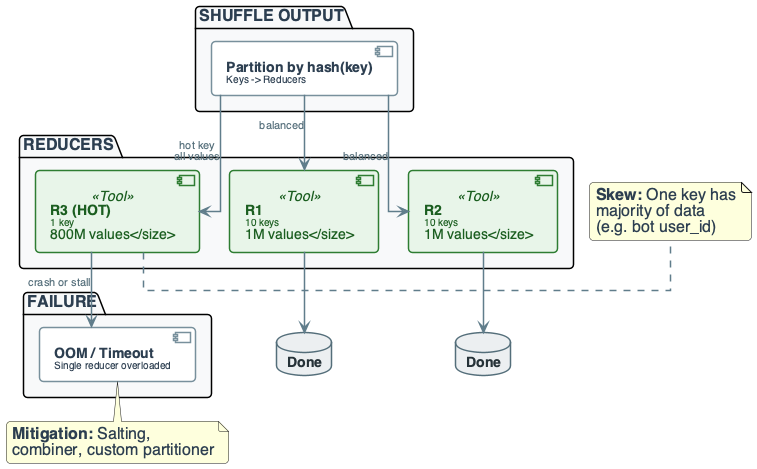

The diagram above was rendered by PlantUML. Its source (embedded in the PNG):
@startuml
'=================================================
' CANONICAL DIAGRAM TEMPLATE - DATA ENGINEERING
'=================================================

top to bottom direction
skinparam linetype ortho
skinparam shadowing false
skinparam roundcorner 8
skinparam handwritten false
skinparam nodesep 30
skinparam ranksep 40

'-------------------------
' FONT & GLOBAL STYLE
'-------------------------
skinparam defaultFontName "Segoe UI, Helvetica, sans-serif"
skinparam defaultFontSize 16
skinparam defaultFontColor #2C3E50

'-------------------------
' GENERIC BOX STYLE
'-------------------------
skinparam rectangle {
    BackgroundColor #F8F9FA
    BorderColor #90A4AE
    BorderThickness 2
    FontColor #263238
    FontSize 14
    FontStyle bold
    Padding 20
}

skinparam component {
    BackgroundColor #FFFFFF
    BorderColor #78909C
    BorderThickness 1.5
    FontSize 14
    Padding 12
}

skinparam database {
    BackgroundColor #ECEFF1
    BorderColor #546E7A
    BorderThickness 1.5
    FontSize 14
    FontColor #263238
}

skinparam arrow {
    Color #607D8B
    Thickness 1.5
    FontSize 11
    FontColor #546E7A
}

'-------------------------
' SEMANTIC STEREOTYPES
'-------------------------
skinparam component<<UI>> {
    BorderColor #8E24AA
    BackgroundColor #F3E5F5
    FontColor #4A148C
}

skinparam component<<Agent>> {
    BorderColor #0288D1
    BackgroundColor #E1F5FE
    FontColor #01579B
}

skinparam component<<Tool>> {
    BorderColor #2E7D32
    BackgroundColor #E8F5E9
    FontColor #1B5E20
}

skinparam component<<Config>> {
    BorderColor #F57C00
    BackgroundColor #FFF3E0
    FontColor #E65100
}

skinparam component<<Bad>> {
    BorderColor #C62828
    BackgroundColor #FFEBEE
    FontColor #B71C1C
}

skinparam component<<V1>> {
    BorderColor #F57C00
    BackgroundColor #FFF3E0
    FontColor #E65100
}

skinparam component<<V2>> {
    BorderColor #2E7D32
    BackgroundColor #E8F5E9
    FontColor #1B5E20
}

skinparam component<<up>> {
    BackgroundColor #E8F5E9
    BorderColor #2E7D32
}

skinparam component<<down>> {
    BackgroundColor #FFEBEE
    BorderColor #C62828
}

skinparam database<<up>> {
    BackgroundColor #E8F5E9
    BorderColor #2E7D32
}

skinparam database<<down>> {
    BackgroundColor #FFEBEE
    BorderColor #C62828
}

skinparam component<<success>> {
    BackgroundColor #E8F5E9
    BorderColor #2E7D32
}

skinparam component<<failure>> {
    BackgroundColor #FFEBEE
    BorderColor #C62828
}

'=================================================

' FAILURE: DATA SKEW (HOT KEY -> ONE REDUCER)
package "SHUFFLE OUTPUT" #F8F9FA {
    component "**Partition by hash(key)**\n<size:10>Keys -> Reducers</size>" as PART
}

package "REDUCERS" #F8F9FA {
    component "**R1**\n<size:10>10 keys\n1M values</size>" as R1 <<Tool>>
    component "**R2**\n<size:10>10 keys\n1M values</size>" as R2 <<Tool>>
    component "**R3 (HOT)**\n<size:10>1 key\n800M values</size>" as R3 <<Tool>>
}

package "FAILURE" #F8F9FA {
    component "**OOM / Timeout**\n<size:10>Single reducer overloaded</size>" as FAIL
}

database "**Done**" as D1
database "**Done**" as D2

PART --> R1 : "balanced"
PART --> R2 : "balanced"
PART --> R3 : "hot key\nall values"

R1 --> D1
R2 --> D2
R3 --> FAIL : "crash or stall"

note right of R3
  **Skew:** One key has
  majority of data
  (e.g. bot user_id)
end note

note bottom of FAIL
  **Mitigation:** Salting,
  combiner, custom partitioner
end note

@enduml